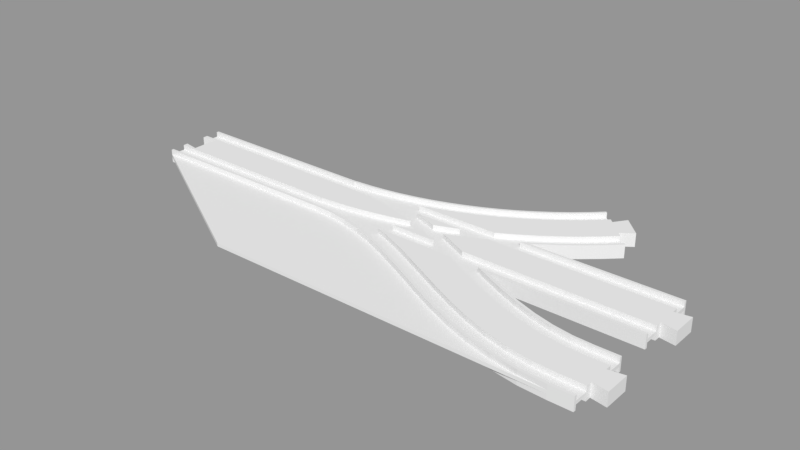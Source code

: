 # Source: autopoint_minus.blend  (saved by Blender 3.5.10; exported with 4.5.12 LTS)
import bpy
from mathutils import Matrix  # noqa: F401  (used for matrix-valued properties, if any)

bpy.ops.wm.read_factory_settings(use_empty=True)
scene = bpy.context.scene
scene.name = 'Untitled'

# ---- collections
col_collection_1 = bpy.data.collections.new('Collection 1'); scene.collection.children.link(col_collection_1)

# ---- meshes
me_cube = bpy.data.meshes.new('Cube')
me_cube.from_pydata([(21.5, -19.0, -3.0), (21.5, -19.0, -5.0), (17.0, -19.0, -5.0), (-99.75, -19.0, -3.0), (8.0, -79.0, -3.0), (210.5, -79.0, -3.0), (195.1, -78.29, -3.0), (179.6, -75.85, -3.0), (164.4, -71.87, -3.0), (149.6, -66.64, -3.0), (135.1, -60.51, -3.0), (121.1, -53.82, -3.0), (94.09, -40.26, -3.0), (81.13, -34.08, -3.0), (68.55, -28.73, -3.0), (56.37, -24.42, -3.0), (44.57, -21.33, -3.0), (33.07, -19.52, -3.0), (-99.75, -19.0, -5.0), (33.07, -19.52, -5.0), (44.57, -21.33, -5.0), (56.37, -24.42, -5.0), (68.55, -28.73, -5.0), (81.13, -34.08, -5.0), (94.09, -40.26, -5.0), (121.1, -53.82, -5.0), (135.1, -60.51, -5.0), (149.6, -66.64, -5.0), (164.4, -71.87, -5.0), (179.6, -75.85, -5.0), (195.1, -78.29, -5.0), (210.5, -79.0, -5.0), (8.0, -79.0, -5.0), (97.36, 0.2741, -8.0), (96.25, -0.859, -8.0), (95.38, -0.489, -8.0), (97.36, 0.2737, -8.0), (97.29, -1.358, -8.0), (97.93, -1.112, -8.0), (99.14, -0.5757, -8.0), (84.81, 4.009, -8.0), (86.82, 4.783, -8.0), (81.9, 5.247, -8.0), (82.45, 6.643, -8.0), (74.35, 9.5, -8.0), (69.84, 9.5, -8.0), (-99.75, -17.5, -5.0), (21.5, -17.5, -5.0), (21.5, -17.5, -8.0), (-99.75, -17.5, -8.0), (-99.75, -17.5, -5.0), (68.36, -9.5, -5.0), (73.98, -9.5, -5.0), (65.1, -11.96, -5.0), (53.85, -14.48, -5.0), (42.48, -16.46, -5.0), (31.03, -17.87, -5.0), (30.55, -17.9, -5.0), (30.55, -17.9, -8.0), (68.36, -9.5, -8.0), (73.98, -9.5, -8.0), (17.0, -19.0, -7.153e-07), (19.53, -18.72, 4.768e-07), (21.5, -17.5, -1.431e-06), (30.55, -17.9, -7.153e-07), (-99.75, -19.0, -7.153e-07), (-99.75, -17.5, -4.768e-07), (21.5, -17.5, -3.0), (-99.75, -17.5, -3.0), (30.55, -17.9, -3.0), (31.03, -17.87, -3.0), (42.48, -16.46, -3.0), (53.85, -14.48, -3.0), (65.1, -11.96, -3.0), (73.98, -9.5, -3.0), (68.36, -9.5, -3.0), (-99.75, -17.5, -3.0), (73.98, -9.5, -2.384e-07), (68.36, -9.5, -2.384e-07), (-99.75, 6.5, -2.384e-07), (-90.75, 8.0, 0.0), (-99.75, 9.5, 4.768e-07), (-90.75, -8.0, 4.768e-07), (19.06, -9.226, 0.0), (30.1, -8.411, 0.0), (75.78, -7.445, -2.384e-07), (41.09, -7.057, -2.384e-07), (35.96, 8.837, 9.537e-07), (21.5, 9.5, 9.537e-07), (51.99, -5.164, 0.0), (50.47, 6.554, 4.768e-07), (-99.75, -9.497, 0.0), (17.0, -9.497, 0.0), (-99.75, -6.5, 0.0), (62.79, -2.739, 0.0), (64.81, 2.797, 9.537e-07), (86.61, -5.448, 0.0), (84.52, -4.559, -4.768e-07), (76.22, -8.881, 0.0), (72.72, 0.007843, 0.0), (28.98, 18.65, 9.537e-07), (21.5, 19.0, 1.431e-06), (-99.75, 19.0, 9.537e-07), (-99.75, 17.51, -2.384e-07), (17.0, 17.51, -2.384e-07), (17.74, 17.75, 0.0), (27.45, 18.47, 0.0), (28.98, 18.65, -8.0), (27.45, 18.47, -8.0), (17.74, 17.75, -8.0), (21.5, 19.0, -8.0), (17.0, 17.51, -8.0), (-99.75, 19.0, -8.0), (-99.75, 17.51, -8.0), (35.96, 8.837, -8.0), (41.09, -7.057, -8.0), (30.1, -8.411, -8.0), (21.5, 9.5, -8.0), (19.06, -9.226, -8.0), (-90.75, -8.0, -8.0), (-90.75, 8.0, -8.0), (-99.75, 9.5, -8.0), (-99.75, 6.5, -8.0), (86.61, -5.448, -8.0), (76.22, -8.881, -8.0), (84.52, -4.559, -8.0), (75.78, -7.445, -8.0), (-99.75, -9.497, -8.0), (-99.75, -6.5, -8.0), (17.0, -9.497, -8.0), (51.99, -5.164, -8.0), (50.47, 6.554, -8.0), (62.79, -2.739, -8.0), (72.72, 0.007843, -8.0), (64.81, 2.797, -8.0), (35.96, 8.837, -3.0), (21.5, 9.5, -3.0), (-99.75, 9.5, -3.0), (50.47, 6.554, -3.0), (64.81, 2.797, -3.0), (72.72, 0.007843, -3.0), (84.81, 4.009, -3.0), (81.9, 5.247, -3.0), (69.84, 9.5, -3.0), (74.35, 9.5, -3.0), (67.63, 11.87, -3.0), (84.81, 4.009, -2.384e-07), (81.9, 5.247, 4.768e-07), (69.84, 9.5, 9.537e-07), (74.35, 9.5, 9.537e-07), (82.45, 6.643, 4.768e-07), (74.35, 9.5, -5.0), (67.63, 11.87, -5.0), (52.43, 15.85, -5.0), (52.43, 15.85, -3.0), (86.82, 4.783, 0.0), (86.82, 4.783, -3.0), (96.87, 0.5063, -3.0), (96.87, 0.5063, -5.0), (86.82, 4.783, -5.0), (69.84, 9.5, -5.0), (81.9, 5.247, -5.0), (84.81, 4.009, -5.0), (72.72, 0.007843, -5.0), (64.81, 2.797, -5.0), (50.47, 6.554, -5.0), (35.96, 8.837, -5.0), (21.5, 9.5, -5.0), (-99.75, 9.5, -5.0), (36.93, 18.29, -5.0), (36.93, 18.29, -3.0), (97.36, 0.2741, 0.0), (97.36, 0.2737, 0.0), (99.14, -0.5757, 0.0), (97.36, 0.2741, -5.0), (97.36, 0.2741, -3.0), (28.98, 18.65, -3.0), (28.98, 18.65, -5.0), (86.61, -5.448, -3.0), (84.52, -4.559, -3.0), (97.29, -1.358, -3.0), (96.25, -0.859, -3.0), (95.38, -0.489, -3.0), (87.17, -5.263, -3.0), (97.29, -1.358, 0.0), (96.25, -0.859, 0.0), (95.38, -0.489, 0.0), (96.25, -0.859, -5.0), (95.38, -0.489, -5.0), (97.29, -1.358, -5.0), (87.17, -5.263, -5.0), (86.61, -5.448, -5.0), (84.52, -4.559, -5.0), (19.53, -18.72, -8.0), (17.0, -19.0, -8.0), (-99.75, -19.0, -8.0), (97.93, -1.112, 0.0), (75.78, -7.445, -3.0), (62.79, -2.739, -3.0), (51.99, -5.164, -3.0), (41.09, -7.057, -3.0), (30.1, -8.411, -3.0), (19.06, -9.226, -3.0), (17.0, -9.497, -3.0), (-99.75, -9.497, -3.0), (-99.75, -9.497, -5.0), (17.0, -9.497, -5.0), (19.06, -9.226, -5.0), (-99.75, 17.51, -3.0), (30.1, -8.411, -5.0), (17.0, 17.51, -3.0), (-99.75, 17.51, -5.0), (41.09, -7.057, -5.0), (17.74, 17.75, -3.0), (17.0, 17.51, -5.0), (51.99, -5.164, -5.0), (27.45, 18.47, -3.0), (17.74, 17.75, -5.0), (62.79, -2.739, -5.0), (27.45, 18.47, -5.0), (75.78, -7.445, -5.0), (133.7, 17.5, -3.0), (130.9, 17.5, -3.0), (116.9, 9.5, -3.0), (120.1, 9.5, -3.0), (128.8, 14.43, -3.0), (133.7, 17.5, 9.537e-07), (130.9, 17.5, 9.537e-07), (116.9, 9.5, 4.768e-07), (120.1, 9.5, 4.768e-07), (74.35, 9.5, -3.0), (98.43, 9.5, -3.0), (115.0, 17.5, -3.0), (64.69, 17.5, -3.0), (67.63, 11.87, -3.0), (82.45, 6.643, 4.768e-07), (74.35, 9.5, 9.537e-07), (67.63, 11.87, -5.0), (74.35, 9.5, -5.0), (74.35, 9.5, -8.0), (82.45, 6.643, -8.0), (98.43, 9.5, 4.768e-07), (115.0, 17.5, 9.537e-07), (64.69, 17.5, 9.537e-07), (52.43, 15.85, -3.0), (52.43, 15.85, -5.0), (86.82, 4.783, 0.0), (86.82, 4.783, -8.0), (86.82, 4.783, -5.0), (96.87, 0.5063, -5.0), (96.87, 0.5063, -3.0), (86.82, 4.783, -3.0), (64.69, 17.5, -5.0), (115.0, 17.5, -5.0), (98.43, 9.5, -5.0), (98.43, 9.5, -8.0), (36.93, 18.29, -3.0), (36.93, 18.29, -5.0), (99.14, -0.5757, 0.0), (99.14, -0.5757, -8.0), (64.69, 17.5, -8.0), (115.0, 17.5, -8.0), (28.98, 18.65, 9.537e-07), (21.5, 19.0, 1.431e-06), (21.5, 19.0, -8.0), (28.98, 18.65, -8.0), (28.98, 18.65, -5.0), (28.98, 18.65, -3.0), (31.78, 19.0, 9.537e-07), (31.78, 19.0, -3.0), (69.76, 19.0, -3.0), (69.76, 19.0, 9.537e-07), (117.6, 19.0, 9.537e-07), (117.6, 19.0, -3.0), (133.2, 19.0, -3.0), (133.2, 19.0, 9.537e-07), (136.0, 19.0, 9.537e-07), (136.0, 19.0, -8.0), (133.2, 19.0, -8.0), (133.2, 19.0, -5.0), (117.6, 19.0, -5.0), (117.6, 19.0, -8.0), (69.76, 19.0, -8.0), (69.76, 19.0, -5.0), (31.78, 19.0, -5.0), (31.78, 19.0, -8.0), (133.7, 17.5, -8.0), (130.9, 17.5, -8.0), (67.94, 18.4, -8.0), (67.94, 18.4, 0.0), (97.36, 0.2743, 0.0), (107.8, 4.919, 0.0), (108.5, 3.562, -2.384e-07), (118.8, 8.748, -2.384e-07), (94.29, 7.668, 0.0), (120.1, 9.5, -8.0), (118.8, 8.748, -8.0), (108.5, 3.562, -8.0), (116.9, 9.5, -8.0), (94.29, 7.668, -8.0), (97.36, 0.2743, -8.0), (107.8, 4.919, -8.0), (116.9, 9.5, -5.0), (120.1, 9.5, -5.0), (130.9, 17.5, -5.0), (133.7, 17.5, -5.0), (128.8, 14.43, -5.0), (107.8, 4.919, -3.0), (97.36, 0.2743, -3.0), (94.29, 7.668, -3.0), (67.94, 18.4, -3.0), (107.8, 4.919, -5.0), (97.36, 0.2743, -5.0), (94.29, 7.668, -5.0), (67.94, 18.4, -5.0), (21.5, -19.0, -8.0), (33.07, -19.52, -8.0), (21.5, -19.0, -1.669e-06), (39.42, -19.0, -8.0), (44.88, -19.86, -8.0), (44.57, -21.33, -8.0), (33.07, -19.52, -1.669e-06), (39.42, -19.0, -5.0), (44.88, -19.86, -5.0), (56.82, -22.99, -8.0), (56.37, -24.42, -8.0), (44.57, -21.33, -1.907e-06), (56.82, -22.99, -5.0), (69.1, -27.33, -8.0), (68.55, -28.73, -8.0), (56.37, -24.42, -2.146e-06), (44.88, -19.86, -1.669e-06), (39.42, -19.0, -1.669e-06), (69.1, -27.33, -5.0), (81.75, -32.72, -8.0), (81.13, -34.08, -8.0), (68.55, -28.73, -2.623e-06), (56.82, -22.99, -1.907e-06), (44.88, -19.86, -3.0), (39.42, -19.0, -3.0), (69.52, -19.0, -5.0), (72.03, -19.88, -5.0), (81.75, -32.72, -5.0), (94.75, -38.91, -8.0), (94.09, -40.26, -8.0), (81.13, -34.08, -2.861e-06), (69.1, -27.33, -2.384e-06), (56.82, -22.99, -3.0), (69.52, -19.0, -8.0), (72.03, -19.88, -8.0), (85.07, -25.44, -5.0), (94.75, -38.91, -5.0), (94.09, -40.26, -3.576e-06), (81.75, -32.72, -2.861e-06), (69.1, -27.33, -3.0), (85.07, -25.44, -8.0), (98.3, -31.74, -5.0), (121.8, -52.47, -8.0), (121.1, -53.82, -8.0), (94.75, -38.91, -3.338e-06), (81.75, -32.72, -3.0), (72.03, -19.88, -3.0), (69.52, -19.0, -3.0), (98.3, -31.74, -8.0), (121.8, -52.47, -5.0), (135.8, -59.14, -8.0), (135.1, -60.51, -8.0), (121.1, -53.82, -4.768e-06), (94.75, -38.91, -3.0), (85.07, -25.44, -3.0), (72.03, -19.88, -1.669e-06), (69.52, -19.0, -1.669e-06), (125.3, -45.3, -5.0), (135.8, -59.14, -5.0), (150.1, -65.25, -8.0), (149.6, -66.64, -8.0), (135.1, -60.51, -5.245e-06), (121.8, -52.47, -4.53e-06), (98.3, -31.74, -3.0), (85.07, -25.44, -2.146e-06), (115.3, -19.0, -8.0), (125.3, -45.3, -8.0), (139.1, -51.86, -5.0), (150.1, -65.25, -5.0), (164.8, -70.44, -8.0), (164.4, -71.87, -8.0), (149.6, -66.64, -5.722e-06), (135.8, -59.14, -5.245e-06), (121.8, -52.47, -3.0), (98.3, -31.74, -2.861e-06), (115.3, -19.0, -5.0), (133.7, -28.26, -8.0), (139.1, -51.86, -8.0), (153.0, -57.8, -5.0), (164.8, -70.44, -5.0), (179.9, -74.38, -8.0), (179.6, -75.85, -8.0), (164.4, -71.87, -6.199e-06), (150.1, -65.25, -5.722e-06), (135.8, -59.14, -3.0), (125.3, -45.3, -3.0), (133.7, -28.26, -5.0), (146.9, -34.56, -8.0), (153.0, -57.8, -8.0), (167.2, -62.8, -5.0), (179.9, -74.38, -5.0), (195.2, -76.8, -8.0), (195.1, -78.29, -8.0), (179.6, -75.85, -6.676e-06), (164.8, -70.44, -6.199e-06), (150.1, -65.25, -3.0), (139.1, -51.86, -3.0), (125.3, -45.3, -4.053e-06), (115.3, -19.0, -1.669e-06), (133.1, -19.0, -5.0), (137.2, -21.09, -5.0), (146.9, -34.56, -5.0), (160.0, -40.12, -8.0), (167.2, -62.8, -8.0), (181.5, -66.55, -5.0), (195.2, -76.8, -5.0), (210.5, -77.5, -8.0), (210.5, -79.0, -8.0), (195.1, -78.29, -6.914e-06), (179.9, -74.38, -6.437e-06), (164.8, -70.44, -3.0), (153.0, -57.8, -3.0), (139.1, -51.86, -4.53e-06), (133.7, -28.26, -2.384e-06), (115.3, -19.0, -3.0), (133.1, -19.0, -8.0), (137.2, -21.09, -8.0), (150.2, -27.28, -5.0), (160.0, -40.12, -5.0), (172.8, -44.65, -8.0), (181.5, -66.55, -8.0), (196.0, -68.84, -5.0), (210.5, -77.5, -5.0), (223.8, -77.5, -8.0), (223.8, -79.0, -8.0), (210.5, -79.0, -6.914e-06), (195.2, -76.8, -6.676e-06), (179.9, -74.38, -3.0), (167.2, -62.8, -3.0), (153.0, -57.8, -5.007e-06), (146.9, -34.56, -3.099e-06), (133.7, -28.26, -3.0), (136.4, -19.0, -8.0), (137.9, -19.74, -8.0), (150.2, -27.28, -8.0), (162.9, -32.67, -5.0), (172.8, -44.65, -5.0), (185.5, -47.97, -8.0), (196.0, -68.84, -8.0), (210.5, -69.5, -5.0), (223.8, -77.5, -5.0), (223.8, -42.5, -5.0), (223.8, -42.5, -8.0), (223.8, -41.0, -8.0), (223.8, -41.0, -3.576e-06), (223.8, -42.5, -3.815e-06), (223.8, -42.5, -3.0), (223.8, -50.5, -3.0), (223.8, -50.5, -4.53e-06), (223.8, -69.5, -5.96e-06), (223.8, -69.5, -3.0), (223.8, -77.5, -3.0), (223.8, -77.5, -6.676e-06), (223.8, -79.0, -6.914e-06), (223.8, -69.5, -5.0), (223.8, -69.5, -8.0), (223.8, -50.5, -8.0), (223.8, -50.5, -5.0), (210.5, -77.5, -6.676e-06), (195.2, -76.8, -3.0), (181.5, -66.55, -3.0), (167.2, -62.8, -5.484e-06), (160.0, -40.12, -3.576e-06), (146.9, -34.56, -3.0), (137.2, -21.09, -3.0), (133.1, -19.0, -3.0), (136.4, -19.0, -1.669e-06), (137.9, -19.74, -1.669e-06), (150.9, -25.92, -8.0), (162.9, -32.67, -8.0), (175.2, -37.01, -5.0), (185.5, -47.97, -5.0), (198.0, -49.93, -8.0), (210.5, -69.5, -8.0), (210.5, -42.5, -5.0), (210.5, -50.5, -5.0), (210.5, -42.5, -8.0), (210.5, -41.0, -8.0), (210.5, -41.0, -3.576e-06), (210.5, -42.5, -3.815e-06), (210.5, -42.5, -3.0), (210.5, -50.5, -3.0), (210.5, -50.5, -4.53e-06), (210.5, -69.5, -5.96e-06), (210.5, -69.5, -3.0), (210.5, -77.5, -3.0), (210.5, -50.5, -8.0), (196.0, -68.84, -3.0), (181.5, -66.55, -5.722e-06), (172.8, -44.65, -3.815e-06), (160.0, -40.12, -3.0), (150.2, -27.28, -3.0), (137.2, -21.09, -1.907e-06), (133.1, -19.0, -1.669e-06), (150.9, -25.92, -2.384e-06), (163.4, -31.27, -8.0), (175.2, -37.01, -8.0), (187.1, -40.14, -5.0), (198.0, -49.93, -5.0), (198.8, -41.98, -5.0), (198.8, -41.98, -8.0), (198.9, -40.48, -8.0), (198.9, -40.48, -3.576e-06), (198.8, -41.98, -3.576e-06), (198.8, -41.98, -3.0), (198.0, -49.93, -3.0), (198.0, -49.93, -4.292e-06), (196.0, -68.84, -5.96e-06), (185.5, -47.97, -4.292e-06), (172.8, -44.65, -3.0), (162.9, -32.67, -3.0), (150.2, -27.28, -2.384e-06), (163.4, -31.27, -2.623e-06), (175.6, -35.58, -8.0), (187.1, -40.14, -8.0), (187.4, -38.67, -8.0), (187.4, -38.67, -3.338e-06), (187.1, -40.14, -3.576e-06), (187.1, -40.14, -3.0), (185.5, -47.97, -3.0), (175.2, -37.01, -3.0), (162.9, -32.67, -2.861e-06), (175.6, -35.58, -3.099e-06), (175.2, -37.01, -3.338e-06), (223.8, -54.0, -4.768e-06), (223.8, -54.0, -8.0), (223.8, -66.0, -5.722e-06), (223.8, -66.0, -8.0), (232.8, -67.5, -8.0), (232.8, -52.5, -8.0), (232.8, -52.5, -4.53e-06), (232.8, -67.5, -5.96e-06), (99.14, -0.5757, -8.0), (110.9, -6.181, -8.0), (117.5, -9.5, -8.0), (114.2, -9.5, -8.0), (110.2, -7.526, -8.0), (97.29, -1.358, -8.0), (97.93, -1.112, -8.0), (99.14, -0.5757, 0.0), (110.9, -6.181, -4.768e-07), (133.4, -17.5, -1.431e-06), (136.4, -19.0, -2.146e-06), (136.4, -19.0, -8.0), (133.4, -17.5, -8.0), (133.4, -17.5, -5.0), (117.5, -9.5, -5.0), (117.5, -9.5, -7.153e-07), (117.5, -9.5, -3.0), (133.4, -17.5, -3.0), (114.2, -9.5, -5.0), (110.2, -7.526, -5.0), (97.29, -1.358, -5.0), (97.29, -1.358, 0.0), (110.2, -7.526, -1.192e-06), (114.2, -9.5, -7.153e-07), (97.93, -1.112, 3.815e-06), (130.1, -17.5, -3.0), (130.1, -17.5, -1.431e-06), (133.1, -19.0, -2.146e-06), (17.0, -19.0, -8.0), (39.42, -19.0, -8.0), (39.42, -19.0, -5.0), (69.52, -19.0, -5.0), (69.52, -19.0, -8.0), (115.3, -19.0, -8.0), (115.3, -19.0, -5.0), (133.1, -19.0, -5.0), (133.1, -19.0, -8.0), (133.1, -19.0, -3.0), (115.3, -19.0, -3.0), (115.3, -19.0, -2.146e-06), (69.52, -19.0, -2.146e-06), (69.52, -19.0, -3.0), (39.42, -19.0, -3.0), (39.42, -19.0, -2.146e-06), (17.0, -19.0, -2.146e-06), (130.1, -17.5, -8.0), (130.1, -17.5, -5.0), (112.3, -17.5, -5.0), (65.27, -17.5, -5.0), (33.22, -18.02, -5.0), (30.55, -17.9, -5.0), (31.03, -17.87, -5.0), (42.48, -16.46, -5.0), (53.85, -14.48, -5.0), (65.1, -11.96, -5.0), (73.98, -9.5, -5.0), (95.79, -9.5, -5.0), (92.93, -8.141, -5.0), (86.61, -5.448, -5.0), (87.17, -5.263, -5.0), (114.2, -9.5, -3.0), (30.55, -17.9, -3.0), (33.22, -18.02, -3.0), (65.27, -17.5, -3.0), (112.3, -17.5, -3.0), (110.2, -7.526, -3.0), (97.29, -1.358, -3.0), (87.17, -5.263, -3.0), (86.61, -5.448, -3.0), (92.93, -8.141, -3.0), (95.79, -9.5, -3.0), (73.98, -9.5, -3.0), (65.1, -11.96, -3.0), (53.85, -14.48, -3.0), (42.48, -16.46, -3.0), (31.03, -17.87, -3.0), (30.55, -17.9, -8.0), (33.22, -18.02, -8.0), (19.53, -18.72, -8.0), (65.27, -17.5, -8.0), (112.3, -17.5, -8.0), (112.3, -17.5, -1.431e-06), (65.27, -17.5, -1.431e-06), (33.22, -18.02, -2.146e-06), (30.55, -17.9, -2.146e-06), (19.53, -18.72, -1.669e-06), (73.98, -9.5, -8.0), (95.79, -9.5, -8.0), (92.93, -8.141, -8.0), (86.61, -5.448, -8.0), (86.61, -5.448, -4.768e-07), (92.93, -8.141, -1.192e-06), (95.79, -9.5, -7.153e-07), (73.98, -9.5, -7.153e-07), (76.22, -8.881, -8.0), (76.22, -8.881, 0.0), (223.7, 17.5, -3.0), (133.7, 17.5, -3.0), (128.8, 14.43, -3.0), (120.1, 9.5, -3.0), (223.7, 9.5, -3.0), (223.7, 19.0, -8.0), (223.7, 19.0, 1.431e-06), (223.7, 17.5, 1.431e-06), (223.7, 9.5, 9.537e-07), (223.7, 6.0, 0.0), (223.7, 6.0, -8.0), (223.7, 9.5, -8.0), (223.7, 9.5, -5.0), (223.7, 17.5, -5.0), (223.7, 17.5, -8.0), (133.7, 17.5, 1.431e-06), (120.1, 9.5, 9.537e-07), (136.0, 19.0, -8.0), (133.7, 17.5, -8.0), (136.0, 19.0, 1.431e-06), (117.5, -9.5, -7.153e-07), (223.7, -9.5, -7.153e-07), (223.7, -6.0, -4.768e-07), (232.8, -7.5, -1.192e-06), (232.8, 7.5, 0.0), (118.8, 8.748, 9.537e-07), (108.5, 3.562, -1.669e-06), (99.14, -0.5757, 0.0), (110.9, -6.181, -4.768e-07), (232.8, 7.5, -8.0), (232.8, -7.5, -8.0), (223.7, -6.0, -8.0), (223.7, -9.5, -8.0), (117.5, -9.5, -8.0), (110.9, -6.181, -8.0), (99.14, -0.5757, -8.0), (108.5, 3.562, -8.0), (118.8, 8.748, -8.0), (120.1, 9.5, -8.0), (120.1, 9.5, -5.0), (128.8, 14.43, -5.0), (133.7, 17.5, -5.0), (133.4, -17.5, -5.0), (133.4, -17.5, -8.0), (136.4, -19.0, -8.0), (136.4, -19.0, -2.146e-06), (133.4, -17.5, -1.431e-06), (133.4, -17.5, -3.0), (117.5, -9.5, -3.0), (117.5, -9.5, -5.0), (223.7, -9.5, -3.0), (223.7, -19.0, -8.0), (223.7, -17.5, -8.0), (223.7, -17.5, -5.0), (223.7, -9.5, -5.0), (223.7, -17.5, -3.0), (223.7, -17.5, -1.431e-06), (223.7, -19.0, -2.146e-06), (164.8, 42.99, 0.0), (172.9, 50.71, 0.0), (164.8, 42.99, -3.0), (137.7, 21.85, -3.0), (147.1, 28.45, -3.0), (156.1, 35.5, -3.0), (172.9, 50.71, -3.0), (123.9, 22.58, -3.0), (133.3, 28.51, -3.0), (142.3, 34.88, -3.0), (151.1, 41.69, -3.0), (159.4, 48.92, -3.0), (167.3, 56.37, -3.0), (77.56, 21.58, -3.0), (87.02, 25.23, -3.0), (96.29, 29.33, -3.0), (105.3, 33.89, -3.0), (114.2, 38.89, -3.0), (122.7, 44.31, -3.0), (131.0, 50.14, -3.0), (139.0, 56.38, -3.0), (146.7, 63.0, -3.0), (153.8, 69.81, -3.0), (74.87, 29.11, -3.0), (83.96, 32.62, -3.0), (92.86, 36.57, -3.0), (101.6, 40.95, -3.0), (110.0, 45.75, -3.0), (118.3, 50.96, -3.0), (126.2, 56.57, -3.0), (133.9, 62.57, -3.0), (141.3, 68.93, -3.0), (148.2, 75.47, -3.0), (137.7, 21.85, 0.0), (147.1, 28.45, 0.0), (156.1, 35.5, 0.0), (138.6, 20.6, 0.0), (148.0, 27.25, 0.0), (157.1, 34.34, 0.0), (165.8, 41.88, 0.0), (174.0, 49.65, 0.0), (123.9, 22.58, 0.0), (133.3, 28.51, 0.0), (142.3, 34.88, 0.0), (151.1, 41.69, 0.0), (159.4, 48.92, 0.0), (167.3, 56.37, 0.0), (77.56, 21.58, 0.0), (87.02, 25.23, 0.0), (96.29, 29.33, 0.0), (105.3, 33.89, 0.0), (114.2, 38.89, 0.0), (122.7, 44.31, 0.0), (131.0, 50.14, 0.0), (139.0, 56.38, 0.0), (146.7, 63.0, 0.0), (153.8, 69.81, 0.0), (74.87, 29.11, 0.0), (83.96, 32.62, 0.0), (92.86, 36.57, 0.0), (101.6, 40.95, 0.0), (110.0, 45.75, 0.0), (118.3, 50.96, 0.0), (126.2, 56.57, 0.0), (133.9, 62.57, 0.0), (141.3, 68.93, 0.0), (148.2, 75.47, 0.0), (74.36, 30.53, 0.0), (83.38, 34.01, 0.0), (92.22, 37.92, 0.0), (100.9, 42.27, 0.0), (109.3, 47.04, 0.0), (117.4, 52.21, 0.0), (125.3, 57.78, 0.0), (133.0, 63.73, 0.0), (140.3, 70.04, 0.0), (147.1, 76.53, 0.0), (172.2, 64.15, 0.0), (161.3, 75.11, 0.0), (164.8, 58.85, 0.0), (156.0, 67.68, 0.0), (37.12, 19.66, -3.0), (46.72, 21.32, -3.0), (56.23, 23.46, -3.0), (65.62, 26.06, -3.0), (37.12, 19.66, 0.0), (46.72, 21.32, 0.0), (56.23, 23.46, 0.0), (65.62, 26.06, 0.0), (8.25, 19.01, 0.0), (17.67, 19.25, 0.0), (27.31, 19.96, 0.0), (36.9, 21.14, 0.0), (46.43, 22.8, 0.0), (55.86, 24.91, 0.0), (65.18, 27.49, 0.0), (17.0, 19.01, 0.0), (117.6, 19.0, 0.0), (133.2, 19.0, -3.0), (117.6, 19.0, -3.0), (136.0, 19.0, 0.0), (133.2, 19.0, 0.0), (69.76, 19.0, -3.0), (69.76, 19.0, 0.0), (31.78, 19.0, 0.0), (31.78, 19.0, -3.0), (8.25, 19.0, 0.0), (164.8, 42.99, -8.0), (172.9, 50.71, -8.0), (164.8, 42.99, -5.0), (137.7, 21.85, -5.0), (147.1, 28.45, -5.0), (156.1, 35.5, -5.0), (172.9, 50.71, -5.0), (123.9, 22.58, -5.0), (133.3, 28.51, -5.0), (142.3, 34.88, -5.0), (151.1, 41.69, -5.0), (159.4, 48.92, -5.0), (167.3, 56.37, -5.0), (77.56, 21.58, -5.0), (87.02, 25.23, -5.0), (96.29, 29.33, -5.0), (105.3, 33.89, -5.0), (114.2, 38.89, -5.0), (122.7, 44.31, -5.0), (131.0, 50.14, -5.0), (139.0, 56.38, -5.0), (146.7, 63.0, -5.0), (153.8, 69.81, -5.0), (74.87, 29.11, -5.0), (83.96, 32.62, -5.0), (92.86, 36.57, -5.0), (101.6, 40.95, -5.0), (110.0, 45.75, -5.0), (118.3, 50.96, -5.0), (126.2, 56.57, -5.0), (133.9, 62.57, -5.0), (141.3, 68.93, -5.0), (148.2, 75.47, -5.0), (137.7, 21.85, -8.0), (147.1, 28.45, -8.0), (156.1, 35.5, -8.0), (138.6, 20.6, -8.0), (148.0, 27.25, -8.0), (157.1, 34.34, -8.0), (165.8, 41.88, -8.0), (174.0, 49.65, -8.0), (123.9, 22.58, -8.0), (133.3, 28.51, -8.0), (142.3, 34.88, -8.0), (151.1, 41.69, -8.0), (159.4, 48.92, -8.0), (167.3, 56.37, -8.0), (77.56, 21.58, -8.0), (87.02, 25.23, -8.0), (96.29, 29.33, -8.0), (105.3, 33.89, -8.0), (114.2, 38.89, -8.0), (122.7, 44.31, -8.0), (131.0, 50.14, -8.0), (139.0, 56.38, -8.0), (146.7, 63.0, -8.0), (153.8, 69.81, -8.0), (74.87, 29.11, -8.0), (83.96, 32.62, -8.0), (92.86, 36.57, -8.0), (101.6, 40.95, -8.0), (110.0, 45.75, -8.0), (118.3, 50.96, -8.0), (126.2, 56.57, -8.0), (133.9, 62.57, -8.0), (141.3, 68.93, -8.0), (148.2, 75.47, -8.0), (74.36, 30.53, -8.0), (83.38, 34.01, -8.0), (92.22, 37.92, -8.0), (100.9, 42.27, -8.0), (109.3, 47.04, -8.0), (117.4, 52.21, -8.0), (125.3, 57.78, -8.0), (133.0, 63.73, -8.0), (140.3, 70.04, -8.0), (147.1, 76.53, -8.0), (172.2, 64.15, -8.0), (161.3, 75.11, -8.0), (164.8, 58.85, -8.0), (156.0, 67.68, -8.0), (37.12, 19.66, -5.0), (46.72, 21.32, -5.0), (56.23, 23.46, -5.0), (65.62, 26.06, -5.0), (37.12, 19.66, -8.0), (46.72, 21.32, -8.0), (56.23, 23.46, -8.0), (65.62, 26.06, -8.0), (8.25, 19.01, -8.0), (17.67, 19.25, -8.0), (27.31, 19.96, -8.0), (36.9, 21.14, -8.0), (46.43, 22.8, -8.0), (55.86, 24.91, -8.0), (65.18, 27.49, -8.0), (17.0, 19.01, -8.0), (117.6, 19.0, -8.0), (133.2, 19.0, -5.0), (117.6, 19.0, -5.0), (136.0, 19.0, -8.0), (133.2, 19.0, -8.0), (69.76, 19.0, -5.0), (69.76, 19.0, -8.0), (31.78, 19.0, -8.0), (31.78, 19.0, -5.0), (8.25, 19.0, -8.0)], [], [(0, 3, 4, 5, 6, 7, 8, 9, 10, 11, 12, 13, 14, 15, 16, 17), (32, 4, 3, 18), (5, 4, 32, 31), (19, 1, 0, 17), (20, 19, 17, 16), (21, 20, 16, 15), (22, 21, 15, 14), (23, 22, 14, 13), (24, 23, 13, 12), (25, 24, 12, 11), (26, 25, 11, 10), (27, 26, 10, 9), (28, 27, 9, 8), (29, 28, 8, 7), (30, 29, 7, 6), (31, 30, 6, 5), (18, 2, 1, 19, 20, 21, 22, 23, 24, 25, 26, 27, 28, 29, 30, 31, 32), (0, 1, 2, 18, 3), (33, 36, 39, 38, 37, 34, 35), (44, 43, 41, 40, 42, 45), (46, 47, 48, 49), (58, 48, 47, 57), (52, 51, 59, 60), (63, 66, 65, 61, 62, 64), (66, 63, 67, 68), (69, 67, 63, 64), (77, 78, 75, 74), (95, 90, 87, 88, 81, 79, 80, 82, 93, 91, 92, 83, 84, 86, 89, 94, 99), (71, 55, 54, 72), (97, 85, 78, 77, 98, 96), (100, 101, 102, 103, 104, 105, 106), (108, 109, 111, 113, 112, 110, 107), (196, 184, 180, 183, 190, 189, 37, 38), (120, 122, 121, 117, 114, 131, 134, 133, 132, 130, 115, 116, 118, 129, 127, 128, 119), (126, 125, 123, 124, 60, 59), (88, 87, 135, 136), (81, 88, 136, 137), (87, 90, 138, 135), (90, 95, 139, 138), (140, 139, 95, 99), (142, 141, 146, 147), (143, 142, 147, 148), (144, 143, 148, 149), (149, 150, 43, 44, 151, 152, 145, 144), (145, 152, 153, 154), (150, 155, 156, 157, 158, 159, 41, 43), (44, 45, 160, 151), (170, 154, 153, 169), (171, 172, 173, 39, 36, 33, 174, 158, 157, 175), (45, 42, 161, 160), (42, 40, 162, 161), (133, 134, 164, 163), (165, 164, 134, 131), (166, 165, 131, 114), (167, 166, 114, 117), (168, 167, 117, 121), (101, 100, 176, 170, 169, 177, 107, 110), (110, 112, 102, 101), (97, 96, 178, 179), (184, 185, 181, 180), (182, 181, 185, 186), (35, 34, 187, 188), (189, 187, 34, 37), (192, 191, 123, 125), (48, 58, 193, 194, 195, 49), (150, 149, 148, 147, 146, 155), (173, 172, 171, 186, 185, 184, 196), (119, 82, 80, 120), (195, 194, 61, 65), (198, 199, 200, 201, 202, 203, 204, 76, 68, 67, 69, 70, 71, 72, 73, 74, 75, 197, 179, 178, 183, 180, 181, 182, 175, 157, 156, 141, 142, 143, 144, 145, 154, 170, 176, 216, 213, 210, 208, 137, 136, 135, 138, 139, 140), (70, 56, 55, 71), (175, 182, 186, 171), (141, 156, 155, 146), (128, 93, 82, 119), (196, 38, 39, 173), (73, 53, 52, 60, 124, 98, 77, 74), (124, 123, 191, 190, 183, 178, 96, 98), (206, 207, 209, 212, 215, 218, 163, 164, 165, 166, 167, 168, 211, 214, 217, 219, 177, 169, 153, 152, 151, 160, 161, 162, 159, 158, 174, 188, 187, 189, 190, 191, 192, 220, 51, 52, 53, 54, 55, 56, 57, 47, 46, 50, 205), (62, 193, 58, 57, 56, 70, 69, 64), (121, 122, 79, 81, 137, 208, 103, 102, 112, 113, 211, 168), (62, 61, 194, 193), (179, 197, 85, 97), (78, 85, 197, 75), (99, 94, 198, 140), (199, 198, 94, 89), (200, 199, 89, 86), (201, 200, 86, 84), (202, 201, 84, 83), (203, 202, 83, 92), (204, 203, 92, 91), (72, 54, 53, 73), (205, 127, 129, 206), (206, 129, 118, 207), (93, 128, 127, 205, 50, 46, 49, 195, 65, 66, 68, 76, 204, 91), (207, 118, 116, 209), (208, 210, 104, 103), (209, 116, 115, 212), (210, 213, 105, 104), (211, 113, 111, 214), (212, 115, 130, 215), (213, 216, 106, 105), (214, 111, 109, 217), (215, 130, 132, 218), (100, 106, 216, 176), (217, 109, 108, 219), (163, 218, 132, 133), (177, 219, 108, 107), (51, 220, 126, 59), (125, 126, 220, 192), (33, 35, 188, 174), (40, 41, 159, 162), (120, 80, 79, 122), (222, 221, 226, 227), (228, 229, 224, 223), (235, 236, 230, 234, 237, 238, 239, 240), (236, 241, 231, 230), (233, 232, 242, 243), (234, 244, 245, 237), (246, 235, 240, 247, 248, 249, 250, 251), (238, 254, 255, 239), (244, 256, 257, 245), (258, 290, 308, 250, 249, 312, 300, 259), (260, 261, 253, 252), (262, 263, 264, 265, 266, 257, 256, 267), (263, 268, 269, 270, 271, 272, 273, 274, 275, 276, 277, 278, 279, 280, 281, 282, 283, 284, 285, 264), (286, 277, 276, 226, 221, 225, 306, 305), (286, 287, 278, 277), (260, 288, 282, 281, 261), (279, 304, 305, 306, 303, 302, 311, 312, 249, 248, 313, 254, 238, 237, 245, 257, 266, 284, 283, 314, 252, 253, 280), (276, 275, 227, 226), (272, 271, 289, 243, 242), (268, 263, 262), (300, 301, 298, 295, 296, 297, 259), (236, 235, 246, 294, 241), (247, 240, 239, 255, 299), (302, 303, 295, 298), (287, 286, 305, 304), (290, 258, 292, 293, 229, 228, 291), (229, 293, 296, 295, 303, 306, 225, 224), (274, 222, 227, 275), (232, 273, 272, 242), (223, 307, 291, 228), (307, 308, 290, 291), (241, 294, 309, 231), (251, 309, 294, 246), (297, 296, 293, 292), (244, 234, 230, 231, 309, 251, 250, 308, 307, 223, 224, 225, 221, 222, 274, 273, 232, 233, 310, 270, 269, 267, 256), (297, 292, 258, 259), (270, 310, 289, 271), (243, 289, 310, 233), (264, 285, 265), (267, 269, 268, 262), (278, 287, 304, 279), (261, 281, 280, 253), (298, 301, 311, 302), (311, 301, 300, 312), (254, 313, 299, 255), (247, 299, 313, 248), (282, 288, 314, 283), (252, 314, 288, 260), (265, 285, 284, 266), (315, 316, 321, 317), (322, 323, 319, 318), (316, 320, 326, 321), (323, 327, 324, 319), (320, 325, 330, 326), (436, 454, 469, 455, 437, 420, 405, 394, 383, 373, 364, 351, 342, 333, 327, 323, 322, 340, 341, 350, 356, 372, 382, 393, 404, 419), (327, 333, 328, 324), (351, 364, 357, 343), (325, 329, 336, 330), (332, 331, 338, 339), (333, 342, 334, 328), (329, 335, 345, 336), (331, 337, 347, 338), (368, 388, 399, 410, 425, 442, 474, 500, 466, 465, 499, 502, 475, 443, 426, 411, 400, 378, 369, 361, 362, 339, 338, 347, 354, 360), (348, 349, 341, 340), (342, 351, 343, 334), (335, 344, 352, 345), (337, 346, 354, 347), (402, 417, 434, 452, 487, 501, 471, 540, 544, 543, 542, 470, 488, 453, 435, 418, 403, 392, 381, 363, 355, 349, 348, 380, 391), (349, 355, 350, 341), (346, 353, 360, 354), (355, 363, 356, 350), (353, 359, 368, 360), (362, 361, 370, 371), (359, 377, 388, 368), (364, 373, 365, 357), (358, 366, 376, 367), (361, 369, 379, 370), (373, 383, 374, 365), (366, 375, 386, 376), (369, 378, 389, 379), (381, 392, 382, 372), (383, 394, 384, 374), (375, 385, 397, 386), (377, 387, 399, 388), (392, 403, 393, 382), (394, 405, 395, 384), (385, 396, 408, 397), (387, 398, 410, 399), (401, 416, 402, 391), (403, 418, 404, 393), (405, 420, 406, 395), (396, 407, 423, 408), (398, 409, 425, 410), (400, 411, 427, 412), (390, 401, 391, 380), (430, 431, 415, 414), (416, 433, 417, 402), (418, 435, 419, 404), (420, 437, 421, 406), (407, 422, 440, 423), (363, 381, 372, 356), (409, 424, 442, 425), (411, 426, 444, 427), (421, 438, 439, 422, 407, 396, 385, 375, 366, 358, 344, 335, 329, 325, 320, 316, 315, 318, 319, 324, 328, 334, 343, 357, 365, 374, 384, 395, 406), (431, 449, 432, 415), (433, 451, 434, 417), (435, 453, 436, 419), (437, 455, 438, 421), (456, 457, 458, 459, 460, 461, 462, 463, 539, 540, 471, 472), (422, 439, 468, 440), (317, 321, 326, 330, 336, 345, 352, 367, 376, 386, 397, 408, 423, 440, 468, 467, 473, 441, 424, 409, 398, 387, 377, 359, 353, 346, 337, 331, 332), (424, 441, 474, 442), (426, 443, 476, 444), (428, 445, 478, 446), (505, 524, 534, 520, 496, 462, 461, 495, 519, 533, 535, 525, 506, 479, 480, 429, 446, 478), (481, 482, 448, 447), (530, 516, 492, 458, 457, 491, 515, 529, 511, 484, 449, 431, 430, 447, 448, 483, 510, 528), (449, 484, 450, 432), (451, 486, 452, 434), (522, 498, 464, 541, 546, 545, 539, 463, 497, 521, 523, 504, 477, 445, 428, 413, 371, 370, 379, 389, 412, 427, 444, 476, 503), (453, 488, 454, 436), (413, 428, 446, 429), (491, 457, 456, 489), (493, 459, 458, 492), (495, 461, 460, 494), (497, 463, 462, 496), (499, 465, 464, 498), (473, 467, 466, 500), (488, 470, 469, 454), (490, 472, 471, 501), (441, 473, 500, 474), (443, 475, 503, 476), (445, 477, 505, 478), (480, 479, 507, 508), (482, 509, 483, 448), (484, 511, 485, 450), (486, 513, 487, 452), (515, 491, 489, 514), (517, 493, 492, 516), (344, 358, 367, 352), (519, 495, 494, 518), (521, 497, 496, 520), (502, 499, 498, 522), (513, 490, 501, 487), (475, 502, 522, 503), (477, 504, 524, 505), (479, 506, 526, 507), (536, 538, 532, 518, 494, 460, 459, 493, 517, 531, 537, 527, 509, 482, 481, 508, 507, 526), (509, 527, 510, 483), (511, 529, 512, 485), (485, 512, 514, 489, 456, 472, 490, 513, 486, 451, 433, 416, 401, 390, 414, 415, 432, 450), (529, 515, 514, 512), (531, 517, 516, 530), (533, 519, 518, 532), (523, 521, 520, 534), (504, 523, 534, 524), (506, 525, 536, 526), (527, 537, 528, 510), (537, 531, 530, 528), (535, 533, 532, 538), (525, 535, 538, 536), (378, 400, 412, 389), (541, 542, 543, 546), (542, 541, 464, 465, 466, 467, 468, 439, 438, 455, 469, 470), (544, 545, 546, 543), (540, 539, 545, 544), (447, 430, 414, 390, 380, 348, 340, 322, 318, 315, 317, 332, 339, 362, 371, 413, 429, 480, 508, 481), (547, 548, 549, 550, 551, 552, 553), (554, 555, 548, 547), (556, 557, 558, 559, 560, 561, 549, 548, 555, 562, 563, 564), (561, 565, 550, 549), (565, 566, 551, 550), (552, 551, 566, 567), (568, 569, 570, 562, 555, 554, 571), (564, 572, 573, 556), (573, 574, 557, 556), (575, 576, 577, 578, 579, 580, 581, 582, 583, 558, 557, 574, 584, 585, 586, 587, 588, 589, 590, 591), (559, 558, 583, 592), (559, 592, 593, 560), (567, 566, 565, 561, 560, 593, 582, 581, 594, 595, 578, 577, 596, 597, 598, 599, 600, 601, 602, 603, 604, 605, 606), (562, 570, 607, 563), (608, 609, 589, 588, 610, 611, 585, 584, 572, 564, 563, 607, 612, 613, 614, 615, 616, 617, 618, 619, 620, 621, 622), (613, 612, 569, 568), (570, 569, 612, 607), (572, 584, 574, 573), (623, 624, 576, 575, 625), (576, 624, 596, 577), (626, 579, 578, 595), (579, 626, 627, 580), (594, 581, 580, 627), (592, 583, 582, 593), (628, 586, 585, 611), (629, 587, 586, 628), (610, 588, 587, 629), (589, 609, 630, 590), (630, 631, 632, 591, 590), (627, 626, 595, 594), (597, 596, 624, 623), (633, 634, 603, 602), (634, 635, 604, 603), (605, 604, 635, 636), (631, 630, 609, 608), (611, 610, 629, 628), (637, 638, 616, 615), (617, 616, 638, 639), (618, 617, 639, 640), (635, 634, 633, 641, 636), (640, 639, 638, 637, 642), (600, 599, 621, 620), (571, 553, 552, 567, 606, 614, 613, 568), (599, 598, 622, 621), (547, 553, 571, 554), (622, 598, 597, 623, 625, 632, 631, 608), (625, 575, 591, 632), (614, 606, 605, 636, 641, 642, 637, 615), (601, 600, 620, 619), (642, 641, 633, 602, 601, 619, 618, 640), (643, 644, 645, 646, 647), (648, 649, 650, 643, 647, 651, 652, 653, 654, 655, 656, 657), (644, 643, 650, 658), (659, 651, 647, 646), (660, 648, 657, 661), (662, 649, 648, 660), (658, 650, 649, 662), (663, 664, 665, 666, 667, 652, 651, 659, 668, 669, 670, 671), (667, 672, 653, 652), (672, 673, 674, 675, 676, 677, 678, 679, 680, 681, 654, 653), (682, 655, 654, 681), (656, 655, 682, 683, 684), (661, 657, 656, 684), (685, 686, 687, 688, 689, 690, 691, 663, 671, 677, 676, 692), (691, 693, 664, 663), (694, 695, 696, 697, 675, 674, 665, 664, 693, 698, 699, 700), (665, 674, 673, 666), (667, 666, 673, 672), (671, 670, 678, 677), (676, 675, 697, 692), (696, 685, 692, 697), (685, 696, 695, 686), (686, 695, 694, 687), (687, 694, 700, 688), (688, 700, 699, 689), (689, 699, 698, 690), (698, 693, 691, 690), (645, 683, 682, 681, 680, 668, 659, 646), (680, 679, 669, 668), (679, 678, 670, 669), (662, 660, 661, 684, 683, 645, 644, 658), (703, 706, 736, 701), (706, 705, 735, 736), (705, 704, 734, 735), (704, 799, 802, 734), (715, 714, 748, 749), (712, 713, 747, 746), (711, 712, 746, 745), (710, 711, 745, 744), (709, 710, 744, 743), (708, 709, 743, 742), (777, 884, 883, 776), (740, 847, 848, 741), (732, 733, 767, 766), (731, 732, 766, 765), (730, 731, 765, 764), (729, 730, 764, 763), (728, 729, 763, 762), (727, 728, 762, 761), (726, 727, 761, 760), (725, 726, 760, 759), (724, 725, 759, 758), (774, 881, 880, 773), (770, 877, 876, 769), (724, 785, 784, 783, 782, 806, 803, 714, 715, 716, 717, 718, 719, 720, 721, 722, 723, 733, 732, 731, 730, 729, 728, 727, 726, 725), (887, 885, 778, 780), (794, 901, 900, 793), (830, 840, 874, 884, 777, 767, 733, 723, 757, 781, 888, 864), (885, 886, 779, 778), (797, 904, 897, 790), (703, 701, 702, 707), (886, 888, 781, 779), (775, 882, 881, 774), (795, 902, 901, 794), (735, 734, 802, 801, 737, 738, 739, 740, 741, 702, 701, 736), (801, 908, 844, 737), (755, 754, 753, 752, 751, 750, 749, 748, 804, 798, 742, 743, 744, 745, 746, 747, 780, 778, 779, 781, 757, 756), (716, 715, 749, 750), (717, 716, 750, 751), (718, 717, 751, 752), (719, 718, 752, 753), (720, 719, 753, 754), (721, 720, 754, 755), (722, 721, 755, 756), (723, 722, 756, 757), (791, 898, 904, 797), (768, 875, 903, 796), (739, 846, 847, 740), (796, 903, 902, 795), (737, 844, 845, 738), (772, 879, 878, 771), (714, 803, 804, 748), (790, 897, 914, 807), (785, 724, 758, 789), (784, 785, 789, 788), (783, 784, 788, 787), (782, 783, 787, 786), (792, 899, 898, 791), (769, 876, 875, 768), (773, 880, 879, 772), (711, 710, 709, 708, 800, 799, 704, 705, 706, 703, 707, 713, 712), (771, 878, 877, 770), (777, 776, 775, 774, 773, 772, 771, 770, 769, 768, 796, 795, 794, 793, 792, 791, 797, 790, 807, 805, 786, 787, 788, 789, 758, 759, 760, 761, 762, 763, 764, 765, 766, 767), (738, 845, 846, 739), (776, 883, 882, 775), (798, 800, 708, 742), (805, 806, 782, 786), (814, 820, 854, 887, 780, 747, 713, 707, 702, 741, 848, 809), (810, 808, 843, 813), (813, 843, 842, 812), (812, 842, 841, 811), (811, 841, 909, 906), (822, 856, 855, 821), (819, 853, 854, 820), (818, 852, 853, 819), (817, 851, 852, 818), (816, 850, 851, 817), (815, 849, 850, 816), (839, 873, 874, 840), (838, 872, 873, 839), (837, 871, 872, 838), (836, 870, 871, 837), (835, 869, 870, 836), (834, 868, 869, 835), (833, 867, 868, 834), (832, 866, 867, 833), (831, 865, 866, 832), (831, 832, 833, 834, 835, 836, 837, 838, 839, 840, 830, 829, 828, 827, 826, 825, 824, 823, 822, 821, 910, 913, 889, 890, 891, 892), (810, 814, 809, 808), (842, 843, 808, 809, 848, 847, 846, 845, 844, 908, 909, 841), (862, 863, 864, 888, 886, 885, 887, 854, 853, 852, 851, 850, 849, 905, 911, 855, 856, 857, 858, 859, 860, 861), (823, 857, 856, 822), (824, 858, 857, 823), (825, 859, 858, 824), (826, 860, 859, 825), (827, 861, 860, 826), (828, 862, 861, 827), (829, 863, 862, 828), (830, 864, 863, 829), (821, 855, 911, 910), (892, 896, 865, 831), (891, 895, 896, 892), (890, 894, 895, 891), (889, 893, 894, 890), (818, 819, 820, 814, 810, 813, 812, 811, 906, 907, 815, 816, 817), (884, 874, 873, 872, 871, 870, 869, 868, 867, 866, 865, 896, 895, 894, 893, 912, 914, 897, 904, 898, 899, 900, 901, 902, 903, 875, 876, 877, 878, 879, 880, 881, 882, 883), (905, 849, 815, 907), (912, 893, 889, 913), (793, 900, 899, 792)])
me_cube.use_remesh_preserve_volume = False
me_cube.use_remesh_preserve_attributes = False
me_cube.use_mirror_vertex_groups = False
me_cube.update()

# ---- objects
ob_autopoint_minus = bpy.data.objects.new('autopoint_minus', me_cube)

# ---- transforms, parenting, visibility, modifiers, constraints
ob_autopoint_minus.location = (100.0, 0.0, 4.0)
ob_autopoint_minus.lineart.crease_threshold = 0.0

# ---- collection membership
col_collection_1.objects.link(ob_autopoint_minus)

# ---- scene / render settings (as saved in the file)
scene.frame_start = 1; scene.frame_end = 250; scene.frame_set(11)
scene.render.engine = 'BLENDER_EEVEE_NEXT'
scene.render.resolution_percentage = 50
scene.render.dither_intensity = 0.0
scene.cycles.use_denoising = False
scene.cycles.samples = 128
scene.cycles.sampling_pattern = 'TABULATED_SOBOL'
scene.cycles.light_sampling_threshold = 0.0
scene.cycles.use_adaptive_sampling = False
scene.cycles.use_light_tree = False
scene.cycles.blur_glossy = 0.0
scene.cycles.sample_clamp_indirect = 0.0
scene.view_settings.view_transform = 'Standard'
scene.unit_settings.scale_length = 0.001
bpy.context.view_layer.update()

# ---- added for rendering (the .blend has no active camera and no usable light): camera, sun + grey world if the file has none
cam_auto = bpy.data.cameras.new('AutoCamera')
cam_auto.lens = 50.0
cam_auto.sensor_width = 36.0
cam_auto.clip_end = 5961.89
ob_auto_camera = bpy.data.objects.new('AutoCamera', cam_auto)
scene.collection.objects.link(ob_auto_camera)
ob_auto_camera.location = (506.21, -408.887, 271.768)
ob_auto_camera.rotation_euler = (1.09748, -7.21219e-08, 0.694738)
scene.camera = ob_auto_camera
light_auto_sun = bpy.data.lights.new('AutoSun', 'SUN')
light_auto_sun.energy = 3.0
light_auto_sun.angle = 0.0523599
ob_auto_sun = bpy.data.objects.new('AutoSun', light_auto_sun)
scene.collection.objects.link(ob_auto_sun)
ob_auto_sun.rotation_euler = (0.872665, 0.174533, 0.523599)
if scene.world is None:
    world_auto = bpy.data.worlds.new('AutoWorld')
    world_auto.color = (0.3, 0.3, 0.3)
    scene.world = world_auto
bpy.context.view_layer.update()
